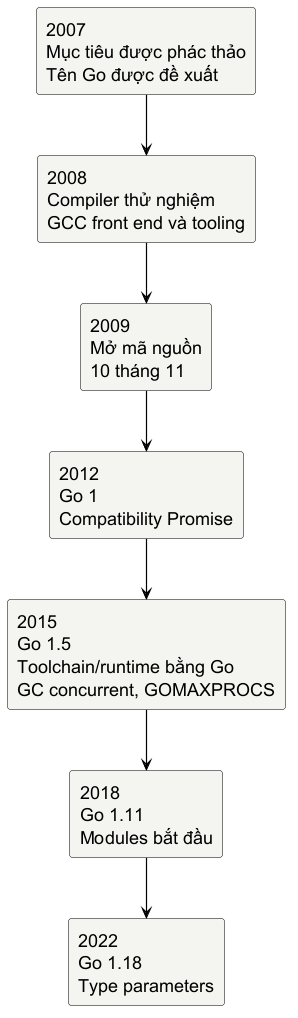

The diagram above was rendered by PlantUML. Its source (embedded in the PNG):
@startuml
skinparam backgroundColor white
skinparam shadowing false
skinparam defaultFontName "Source Sans 3"
skinparam defaultFontSize 18
skinparam defaultFontColor #000000
skinparam rectangle {
  BackgroundColor #F4F4F1
  BorderColor #000000
  FontColor #000000
  RoundCorner 6
}
skinparam arrowColor #000000
skinparam ArrowThickness 1.2
top to bottom direction

rectangle "2007\nMục tiêu được phác thảo\nTên Go được đề xuất" as y2007
rectangle "2008\nCompiler thử nghiệm\nGCC front end và tooling" as y2008
rectangle "2009\nMở mã nguồn\n10 tháng 11" as y2009
rectangle "2012\nGo 1\nCompatibility Promise" as y2012
rectangle "2015\nGo 1.5\nToolchain/runtime bằng Go\nGC concurrent, GOMAXPROCS" as y2015
rectangle "2018\nGo 1.11\nModules bắt đầu" as y2018
rectangle "2022\nGo 1.18\nType parameters" as y2022

y2007 --> y2008
y2008 --> y2009
y2009 --> y2012
y2012 --> y2015
y2015 --> y2018
y2018 --> y2022
@enduml